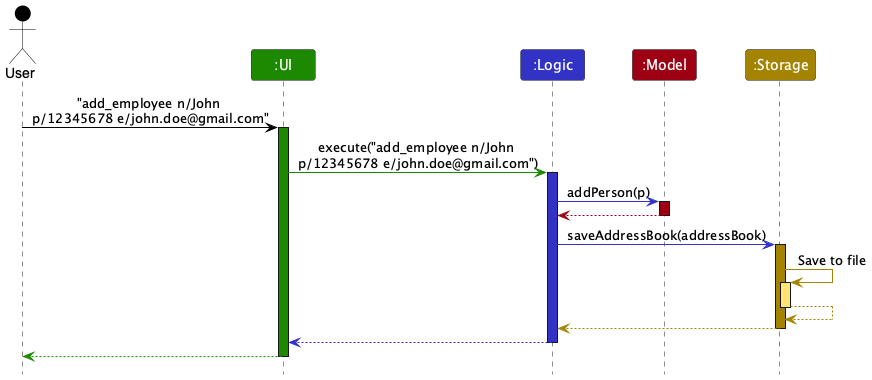

The diagram above was rendered by PlantUML. Its source (embedded in the PNG):
@startuml
!include style.puml
skinparam ArrowFontStyle plain

Actor User as user USER_COLOR
Participant ":UI" as ui UI_COLOR
Participant ":Logic" as logic LOGIC_COLOR
Participant ":Model" as model MODEL_COLOR
Participant ":Storage" as storage STORAGE_COLOR

user -[USER_COLOR]> ui : "add_employee n/John \np/12345678 e/john.doe@gmail.com"
activate ui UI_COLOR

ui -[UI_COLOR]> logic : execute("add_employee n/John \np/12345678 e/john.doe@gmail.com")
activate logic LOGIC_COLOR

logic -[LOGIC_COLOR]> model : addPerson(p)
activate model MODEL_COLOR

model -[MODEL_COLOR]-> logic
deactivate model

logic -[LOGIC_COLOR]> storage : saveAddressBook(addressBook)
activate storage STORAGE_COLOR

storage -[STORAGE_COLOR]> storage : Save to file
activate storage STORAGE_COLOR_T1
storage --[STORAGE_COLOR]> storage
deactivate storage

storage --[STORAGE_COLOR]> logic
deactivate storage

logic --[LOGIC_COLOR]> ui
deactivate logic

ui--[UI_COLOR]> user
deactivate ui
@enduml